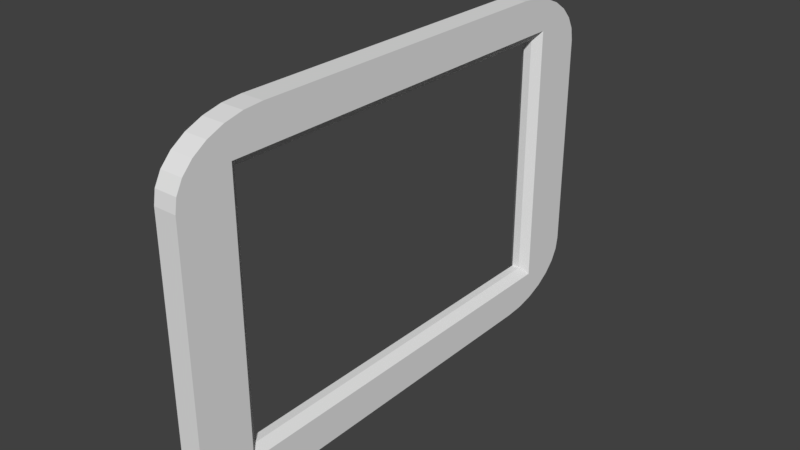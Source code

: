 # Source: blend.blend  (saved by Blender 2.79.0; exported with 4.5.12 LTS)
import bpy
from mathutils import Matrix  # noqa: F401  (used for matrix-valued properties, if any)

bpy.ops.wm.read_factory_settings(use_empty=True)
scene = bpy.context.scene
scene.name = 'Scene'

# ---- collections
col_collection_1 = bpy.data.collections.new('Collection 1'); scene.collection.children.link(col_collection_1)

# ---- world
world_world = bpy.data.worlds.new('World'); scene.world = world_world
world_world.color = (0.05088, 0.05088, 0.05088)
world_world.use_sun_shadow = False
world_world.sun_shadow_jitter_overblur = 0.0
world_world.cycles.sampling_method = 'MANUAL'

# ---- meshes
me_002 = bpy.data.meshes.new('Куб.002')
me_002.from_pydata([(-1.0, -0.7879, -0.7879), (-1.0, -0.7879, 0.7879), (-1.0, 0.7879, -0.7879), (-1.0, 0.7879, 0.7879), (1.0, -0.7879, -0.7879), (1.0, -0.7879, 0.7879), (1.0, 0.7879, -0.7879), (1.0, 0.7879, 0.7879), (-1.0, -0.6556, -1.0), (-1.0, -1.0, -0.6556), (-1.0, -0.7879, -0.7879), (-1.0, -0.7323, -0.9914), (-1.0, -0.805, -0.9659), (-1.0, -0.8703, -0.9249), (-1.0, -0.9249, -0.8703), (-1.0, -0.9659, -0.805), (-1.0, -0.9914, -0.7323), (-1.0, -1.0, 0.6556), (-1.0, -0.6556, 1.0), (-1.0, -0.7879, 0.7879), (-1.0, -0.9914, 0.7323), (-1.0, -0.9659, 0.805), (-1.0, -0.9249, 0.8703), (-1.0, -0.8703, 0.9249), (-1.0, -0.805, 0.9659), (-1.0, -0.7323, 0.9914), (-1.0, 1.0, -0.6556), (-1.0, 0.6556, -1.0), (-1.0, 0.7879, -0.7879), (-1.0, 0.9914, -0.7323), (-1.0, 0.9659, -0.805), (-1.0, 0.9249, -0.8703), (-1.0, 0.8703, -0.9249), (-1.0, 0.805, -0.9659), (-1.0, 0.7323, -0.9914), (-1.0, 0.6556, 1.0), (-1.0, 1.0, 0.6556), (-1.0, 0.7879, 0.7879), (-1.0, 0.7323, 0.9914), (-1.0, 0.805, 0.9659), (-1.0, 0.8703, 0.9249), (-1.0, 0.9249, 0.8703), (-1.0, 0.9659, 0.805), (-1.0, 0.9914, 0.7323), (1.0, -1.0, -0.6556), (1.0, -0.6556, -1.0), (1.0, -0.7879, -0.7879), (1.0, -0.9914, -0.7323), (1.0, -0.9659, -0.805), (1.0, -0.9249, -0.8703), (1.0, -0.8703, -0.9249), (1.0, -0.805, -0.9659), (1.0, -0.7323, -0.9914), (1.0, -0.6556, 1.0), (1.0, -1.0, 0.6556), (1.0, -0.7879, 0.7879), (1.0, -0.7323, 0.9914), (1.0, -0.805, 0.9659), (1.0, -0.8703, 0.9249), (1.0, -0.9249, 0.8703), (1.0, -0.9659, 0.805), (1.0, -0.9914, 0.7323), (1.0, 0.6556, -1.0), (1.0, 1.0, -0.6556), (1.0, 0.7879, -0.7879), (1.0, 0.7323, -0.9914), (1.0, 0.805, -0.9659), (1.0, 0.8703, -0.9249), (1.0, 0.9249, -0.8703), (1.0, 0.9659, -0.805), (1.0, 0.9914, -0.7323), (1.0, 1.0, 0.6556), (1.0, 0.6556, 1.0), (1.0, 0.7879, 0.7879), (1.0, 0.9914, 0.7323), (1.0, 0.9659, 0.805), (1.0, 0.9249, 0.8703), (1.0, 0.8703, 0.9249), (1.0, 0.805, 0.9659), (1.0, 0.7323, 0.9914), (-0.35, -0.7879, 0.7379), (-0.35, 0.7879, 0.7379), (0.35, 0.7879, 0.7379), (0.35, -0.7879, 0.7379), (-0.35, -0.7545, -0.7879), (-0.35, -0.7545, 0.7879), (0.35, -0.7545, 0.7879), (0.35, -0.7545, -0.7879), (-0.35, 0.7545, 0.7879), (-0.35, 0.7545, -0.7879), (0.35, 0.7545, -0.7879), (0.35, 0.7545, 0.7879), (-0.35, 0.7879, -0.7379), (-0.35, -0.7879, -0.7379), (0.35, 0.7879, -0.7379), (0.35, -0.7879, -0.7379)], [], [(46, 45, 62, 64, 6, 4), (19, 18, 35, 37, 3, 1), (10, 9, 17, 19, 1, 0), (37, 36, 26, 28, 2, 3), (7, 3, 88, 91), (1, 5, 86, 85), (2, 0, 93, 92), (1, 3, 81, 80), (27, 62, 45, 8), (44, 54, 17, 9), (72, 35, 18, 53), (26, 36, 71, 63), (55, 54, 44, 46, 4, 5), (64, 63, 71, 73, 7, 6), (73, 72, 53, 55, 5, 7), (8, 11, 10), (11, 12, 10), (12, 13, 10), (13, 14, 10), (14, 15, 10), (15, 16, 10), (16, 9, 10), (17, 20, 19), (20, 21, 19), (21, 22, 19), (22, 23, 19), (23, 24, 19), (24, 25, 19), (25, 18, 19), (26, 29, 28), (29, 30, 28), (30, 31, 28), (31, 32, 28), (32, 33, 28), (33, 34, 28), (34, 27, 28), (35, 38, 37), (38, 39, 37), (39, 40, 37), (40, 41, 37), (41, 42, 37), (42, 43, 37), (43, 36, 37), (44, 47, 46), (47, 48, 46), (48, 49, 46), (49, 50, 46), (50, 51, 46), (51, 52, 46), (52, 45, 46), (53, 56, 55), (56, 57, 55), (57, 58, 55), (58, 59, 55), (59, 60, 55), (60, 61, 55), (61, 54, 55), (62, 65, 64), (65, 66, 64), (66, 67, 64), (67, 68, 64), (68, 69, 64), (69, 70, 64), (70, 63, 64), (71, 74, 73), (74, 75, 73), (75, 76, 73), (76, 77, 73), (77, 78, 73), (78, 79, 73), (79, 72, 73), (62, 27, 34, 65), (65, 34, 33, 66), (66, 33, 32, 67), (67, 32, 31, 68), (68, 31, 30, 69), (69, 30, 29, 70), (70, 29, 26, 63), (35, 72, 79, 38), (38, 79, 78, 39), (39, 78, 77, 40), (40, 77, 76, 41), (41, 76, 75, 42), (42, 75, 74, 43), (43, 74, 71, 36), (8, 45, 52, 11), (11, 52, 51, 12), (12, 51, 50, 13), (13, 50, 49, 14), (14, 49, 48, 15), (15, 48, 47, 16), (16, 47, 44, 9), (53, 18, 25, 56), (56, 25, 24, 57), (57, 24, 23, 58), (58, 23, 22, 59), (59, 22, 21, 60), (60, 21, 20, 61), (61, 20, 17, 54), (28, 27, 8, 10, 0, 2), (82, 83, 80, 81), (5, 1, 80, 83), (3, 7, 82, 81), (7, 5, 83, 82), (87, 84, 85, 86), (5, 4, 87, 86), (0, 1, 85, 84), (4, 0, 84, 87), (89, 90, 91, 88), (3, 2, 89, 88), (6, 7, 91, 90), (2, 6, 90, 89), (92, 93, 95, 94), (4, 6, 94, 95), (0, 4, 95, 93), (6, 2, 92, 94)])
_uv = me_002.uv_layers.new(name='UVКарта')
_uv.uv.foreach_set('vector', [0.0007029, 0.7869, 0.02279, 0.7528, 0.2359, 0.7528, 0.2579, 0.7868, 0.2574, 0.7873, 0.001299, 0.7873, 0.0007029, 0.8586, 0.02279, 0.8245, 0.2359, 0.8245, 0.2579, 0.8585, 0.2574, 0.859, 0.001299, 0.859, 0.8798, 0.5889, 0.9138, 0.611, 0.9138, 0.8241, 0.8799, 0.8461, 0.8794, 0.8456, 0.8794, 0.5895, 0.9034, 0.2579, 0.8694, 0.2358, 0.8694, 0.02271, 0.9033, 0.0007029, 0.9038, 0.001217, 0.9038, 0.2573, 0.9993, 0.287, 0.6737, 0.287, 0.7795, 0.2816, 0.8935, 0.2816, 0.3277, 0.9937, 0.6532, 0.9937, 0.5474, 0.9992, 0.4335, 0.9992, 0.2572, 0.7514, 0.0007029, 0.7514, 0.0007029, 0.6453, 0.2572, 0.6453, 0.5856, 0.5889, 0.8421, 0.5889, 0.8421, 0.695, 0.5856, 0.695, 0.0007029, 0.4304, 0.3263, 0.4304, 0.3263, 0.6439, 0.0007029, 0.6439, 0.3263, 0.2156, 0.3263, 0.429, 0.0007029, 0.429, 0.0007029, 0.2156, 0.3263, 0.2142, 0.0007029, 0.2142, 0.0007029, 0.0007029, 0.3263, 0.0007029, 0.3277, 0.2142, 0.3277, 0.0007029, 0.6532, 0.0007029, 0.6532, 0.2142, 0.3259, 0.9024, 0.2918, 0.8804, 0.2918, 0.6673, 0.3258, 0.6453, 0.3263, 0.6458, 0.3263, 0.9018, 0.8439, 0.5889, 0.878, 0.611, 0.878, 0.8241, 0.844, 0.8461, 0.8435, 0.8456, 0.8435, 0.5895, 0.2579, 0.7891, 0.2358, 0.8231, 0.02271, 0.8231, 0.0007029, 0.7892, 0.001217, 0.7887, 0.2573, 0.7887, 0.6081, 0.2605, 0.618, 0.2683, 0.6081, 0.3012, 0.7226, 0.6964, 0.733, 0.7036, 0.7226, 0.7308, 0.7344, 0.727, 0.7456, 0.7326, 0.7344, 0.7561, 0.7022, 0.7696, 0.6992, 0.7574, 0.7252, 0.7574, 0.7048, 0.756, 0.6992, 0.7448, 0.7283, 0.7448, 0.5927, 0.718, 0.5856, 0.7077, 0.6199, 0.7077, 0.5934, 0.2254, 0.5856, 0.2156, 0.6263, 0.2156, 0.6277, 0.3208, 0.6355, 0.311, 0.6684, 0.3208, 0.5856, 0.7298, 0.5927, 0.7194, 0.6199, 0.7298, 0.5856, 0.7541, 0.5912, 0.7429, 0.6147, 0.7541, 0.6252, 0.7785, 0.613, 0.7816, 0.613, 0.7555, 0.7709, 0.7199, 0.7596, 0.7255, 0.7596, 0.6964, 0.2802, 0.7082, 0.2699, 0.7153, 0.2699, 0.681, 0.5955, 0.2597, 0.5856, 0.2675, 0.5856, 0.2268, 0.6488, 0.2381, 0.641, 0.2479, 0.6081, 0.2381, 0.662, 0.7199, 0.6549, 0.7303, 0.6277, 0.7199, 0.7488, 0.2597, 0.7432, 0.2709, 0.7197, 0.2597, 0.6549, 0.7599, 0.667, 0.7569, 0.667, 0.7829, 0.7596, 0.7326, 0.7709, 0.727, 0.7709, 0.7561, 0.2699, 0.6524, 0.2802, 0.6453, 0.2802, 0.6796, 0.5856, 0.2767, 0.5955, 0.2689, 0.5955, 0.3096, 0.6292, 0.3012, 0.6194, 0.2934, 0.6292, 0.2605, 0.7095, 0.7308, 0.6992, 0.7236, 0.7095, 0.6964, 0.2811, 0.7459, 0.2699, 0.7402, 0.2811, 0.7168, 0.6916, 0.7565, 0.6947, 0.7687, 0.6686, 0.7687, 0.2828, 0.7528, 0.2884, 0.764, 0.2593, 0.764, 0.7112, 0.2605, 0.7183, 0.2709, 0.6839, 0.2709, 0.6185, 0.311, 0.6263, 0.3208, 0.5856, 0.3208, 0.6081, 0.2366, 0.6159, 0.2268, 0.6488, 0.2366, 0.5856, 0.7415, 0.5927, 0.7312, 0.6199, 0.7415, 0.6686, 0.7551, 0.6743, 0.7439, 0.6978, 0.7551, 0.6277, 0.7599, 0.6399, 0.7569, 0.6399, 0.7829, 0.7344, 0.7021, 0.7456, 0.6964, 0.7456, 0.7255, 0.6419, 0.2789, 0.6522, 0.2718, 0.6522, 0.3061, 0.2586, 0.6531, 0.2685, 0.6453, 0.2685, 0.686, 0.6067, 0.2675, 0.5969, 0.2597, 0.6067, 0.2268, 0.7212, 0.7308, 0.7109, 0.7236, 0.7212, 0.6964, 0.7582, 0.7255, 0.747, 0.7199, 0.7582, 0.6964, 0.7374, 0.7696, 0.7344, 0.7575, 0.7604, 0.7575, 0.6333, 0.7429, 0.6277, 0.7317, 0.6568, 0.7317, 0.6705, 0.7068, 0.6634, 0.6964, 0.6978, 0.6964, 0.6496, 0.2704, 0.6419, 0.2605, 0.6825, 0.2605, 0.5969, 0.2689, 0.6067, 0.2767, 0.5969, 0.3096, 0.6874, 0.7082, 0.6978, 0.7153, 0.6874, 0.7425, 0.747, 0.727, 0.7582, 0.7326, 0.747, 0.7561, 0.6086, 0.7555, 0.6116, 0.7677, 0.5856, 0.7677, 0.7226, 0.7322, 0.7283, 0.7434, 0.6992, 0.7434, 0.6549, 0.6964, 0.662, 0.7068, 0.6277, 0.7068, 0.6185, 0.6964, 0.6263, 0.7063, 0.5856, 0.7063, 0.6488, 0.2493, 0.641, 0.2591, 0.6081, 0.2493, 0.662, 0.7082, 0.6549, 0.7185, 0.6277, 0.7082, 0.6568, 0.7443, 0.6512, 0.7555, 0.6277, 0.7443, 0.6534, 0.7799, 0.6413, 0.7829, 0.6413, 0.7569, 0.686, 0.7317, 0.6748, 0.7373, 0.6748, 0.7082, 0.6639, 0.299, 0.6536, 0.3061, 0.6536, 0.2718, 0.6404, 0.2934, 0.6306, 0.3012, 0.6306, 0.2605, 0.9802, 0.8804, 0.6546, 0.8804, 0.6546, 0.8678, 0.9802, 0.8678, 0.9802, 0.9644, 0.6546, 0.9644, 0.6546, 0.9519, 0.9802, 0.9519, 0.6532, 0.9923, 0.3277, 0.9923, 0.3277, 0.9798, 0.6532, 0.9798, 0.9802, 0.9923, 0.6546, 0.9923, 0.6546, 0.9798, 0.9802, 0.9798, 0.9993, 0.3296, 0.6737, 0.3296, 0.6737, 0.317, 0.9993, 0.317, 0.9802, 0.9784, 0.6546, 0.9784, 0.6546, 0.9658, 0.9802, 0.9658, 0.9802, 0.9505, 0.6546, 0.9505, 0.6546, 0.9379, 0.9802, 0.9379, 0.3277, 0.854, 0.6532, 0.8539, 0.6532, 0.8664, 0.3277, 0.8665, 0.3277, 0.9379, 0.6532, 0.9379, 0.6532, 0.9505, 0.3277, 0.9505, 0.0007033, 0.9597, 0.3263, 0.9597, 0.3263, 0.9722, 0.0007033, 0.9722, 0.6546, 0.91, 0.9802, 0.91, 0.9802, 0.9225, 0.6546, 0.9225, 0.6546, 0.8818, 0.9802, 0.8818, 0.9802, 0.8943, 0.6546, 0.8943, 0.3277, 0.9658, 0.6532, 0.9658, 0.6532, 0.9784, 0.3277, 0.9784, 0.6546, 0.8539, 0.9802, 0.8539, 0.9802, 0.8664, 0.6546, 0.8664, 0.6546, 0.9239, 0.9802, 0.9239, 0.9802, 0.9365, 0.6546, 0.9365, 0.6546, 0.896, 0.9802, 0.896, 0.9802, 0.9085, 0.6546, 0.9085, 0.0007033, 0.9736, 0.3263, 0.9736, 0.3263, 0.9862, 0.0007033, 0.9862, 0.0007033, 0.9038, 0.3263, 0.9038, 0.3263, 0.9164, 0.0007033, 0.9164, 0.0007033, 0.9318, 0.3263, 0.9318, 0.3263, 0.9443, 0.0007034, 0.9443, 0.3277, 0.91, 0.6532, 0.91, 0.6532, 0.9225, 0.3277, 0.9225, 0.3277, 0.882, 0.6532, 0.882, 0.6532, 0.8945, 0.3277, 0.8946, 0.6532, 0.8524, 0.3277, 0.8525, 0.3277, 0.8399, 0.6532, 0.8398, 0.6532, 0.9085, 0.3277, 0.9086, 0.3277, 0.896, 0.6532, 0.896, 0.6532, 0.9644, 0.3277, 0.9644, 0.3277, 0.9519, 0.6532, 0.9519, 0.3263, 0.9304, 0.0007033, 0.9304, 0.0007033, 0.9178, 0.3263, 0.9178, 0.3263, 0.9583, 0.0007033, 0.9583, 0.0007033, 0.9457, 0.3263, 0.9457, 0.6532, 0.9365, 0.3277, 0.9365, 0.3277, 0.9239, 0.6532, 0.9239, 0.6532, 0.8805, 0.3277, 0.8805, 0.3277, 0.868, 0.6532, 0.8679, 0.5848, 0.8043, 0.5628, 0.8384, 0.3497, 0.8384, 0.3277, 0.8045, 0.3282, 0.804, 0.5842, 0.804, 0.5842, 0.3296, 0.3277, 0.3295, 0.3277, 0.2156, 0.5842, 0.2156, 0.9993, 0.3061, 0.6737, 0.3061, 0.7795, 0.2979, 0.8935, 0.2979, 0.6737, 0.2884, 0.9993, 0.2884, 0.8935, 0.2965, 0.7795, 0.2965, 0.5842, 0.695, 0.3277, 0.695, 0.3277, 0.5889, 0.5842, 0.5889, 0.443, 0.331, 0.557, 0.331, 0.557, 0.5875, 0.443, 0.5875, 0.7811, 0.5875, 0.7811, 0.331, 0.887, 0.331, 0.887, 0.5875, 0.868, 0.0007029, 0.868, 0.2572, 0.762, 0.2572, 0.762, 0.0007029, 0.9802, 0.9992, 0.6546, 0.9992, 0.7604, 0.9937, 0.8744, 0.9937, 0.5584, 0.331, 0.6723, 0.331, 0.6723, 0.5875, 0.5584, 0.5875, 0.6737, 0.5875, 0.6737, 0.331, 0.7797, 0.331, 0.7797, 0.5875, 0.7606, 0.0007056, 0.7606, 0.2572, 0.6546, 0.2572, 0.6546, 0.0007029, 0.6737, 0.2747, 0.9993, 0.2747, 0.8935, 0.2802, 0.7795, 0.2802, 0.4416, 0.331, 0.4416, 0.5875, 0.3277, 0.5875, 0.3277, 0.331, 0.3277, 0.6964, 0.5842, 0.6964, 0.5842, 0.8026, 0.3277, 0.8026, 0.6737, 0.3075, 0.9993, 0.3075, 0.8935, 0.3156, 0.7795, 0.3156, 0.3263, 0.9957, 0.0007033, 0.9957, 0.1065, 0.9876, 0.2205, 0.9876])
me_002.use_remesh_preserve_volume = False
me_002.use_remesh_preserve_attributes = False
me_002.use_mirror_vertex_groups = False
me_002.update()

# ---- objects
ob_x = bpy.data.objects.new('Куб', me_002)

# ---- transforms, parenting, visibility, modifiers, constraints
ob_x.location = (0.0, 0.0, 0.0)
ob_x.scale = (0.135, 3.0, 2.0)
ob_x.lineart.crease_threshold = 0.0

# ---- collection membership
col_collection_1.objects.link(ob_x)

# ---- scene / render settings (as saved in the file)
scene.frame_start = 1; scene.frame_end = 250; scene.frame_set(1)
scene.render.engine = 'BLENDER_EEVEE_NEXT'
scene.render.resolution_percentage = 50
scene.render.dither_intensity = 0.0
scene.cycles.use_denoising = False
scene.cycles.samples = 128
scene.cycles.sampling_pattern = 'TABULATED_SOBOL'
scene.cycles.use_adaptive_sampling = False
scene.cycles.use_light_tree = False
scene.cycles.blur_glossy = 0.0
scene.cycles.sample_clamp_indirect = 0.0
scene.view_settings.view_transform = 'Standard'
bpy.context.view_layer.update()

# ---- added for rendering (the .blend has no active camera and no usable light): camera, sun
cam_auto = bpy.data.cameras.new('AutoCamera')
cam_auto.lens = 50.0
cam_auto.sensor_width = 36.0
cam_auto.clip_end = 1000.0
ob_auto_camera = bpy.data.objects.new('AutoCamera', cam_auto)
scene.collection.objects.link(ob_auto_camera)
ob_auto_camera.location = (6.67656, -8.01188, 5.34125)
ob_auto_camera.rotation_euler = (1.09748, -7.21219e-08, 0.694738)
scene.camera = ob_auto_camera
light_auto_sun = bpy.data.lights.new('AutoSun', 'SUN')
light_auto_sun.energy = 3.0
light_auto_sun.angle = 0.0523599
ob_auto_sun = bpy.data.objects.new('AutoSun', light_auto_sun)
scene.collection.objects.link(ob_auto_sun)
ob_auto_sun.rotation_euler = (0.872665, 0.174533, 0.523599)
bpy.context.view_layer.update()
